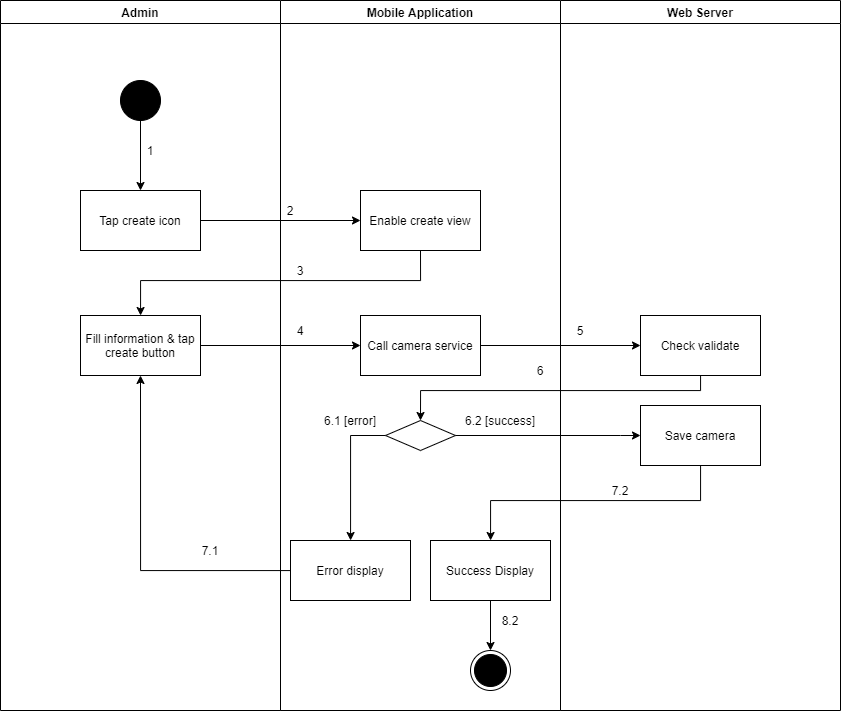

The diagram above was exported from draw.io. Its source (the exported page's mxGraphModel, read from the mxfile embedded in the PNG):
<mxGraphModel dx="1157" dy="-2597" grid="1" gridSize="10" guides="1" tooltips="1" connect="1" arrows="1" fold="1" page="1" pageScale="1" pageWidth="1169" pageHeight="1654" math="0" shadow="0">
  <root>
    <mxCell id="Fj0Tg7kstsB7d4a2Bfcm-0" />
    <mxCell id="Fj0Tg7kstsB7d4a2Bfcm-1" parent="Fj0Tg7kstsB7d4a2Bfcm-0" />
    <mxCell id="U9HG8rUbS2UvM1hxkY-o-0" value="Admin" style="swimlane;" vertex="1" parent="Fj0Tg7kstsB7d4a2Bfcm-1">
      <mxGeometry x="120" y="3660" width="280" height="710" as="geometry" />
    </mxCell>
    <mxCell id="U9HG8rUbS2UvM1hxkY-o-1" value="" style="verticalLabelPosition=bottom;verticalAlign=top;html=1;shape=mxgraph.flowchart.on-page_reference;fillColor=#000000;" vertex="1" parent="U9HG8rUbS2UvM1hxkY-o-0">
      <mxGeometry x="120" y="80" width="40" height="40" as="geometry" />
    </mxCell>
    <mxCell id="U9HG8rUbS2UvM1hxkY-o-2" value="1" style="text;html=1;strokeColor=none;fillColor=none;align=center;verticalAlign=middle;whiteSpace=wrap;rounded=0;" vertex="1" parent="U9HG8rUbS2UvM1hxkY-o-0">
      <mxGeometry x="140" y="140" width="20" height="20" as="geometry" />
    </mxCell>
    <mxCell id="U9HG8rUbS2UvM1hxkY-o-3" value="Fill information &amp;amp; tap create button" style="whiteSpace=wrap;html=1;fillColor=#FFFFFF;" vertex="1" parent="U9HG8rUbS2UvM1hxkY-o-0">
      <mxGeometry x="80" y="315" width="120" height="60" as="geometry" />
    </mxCell>
    <mxCell id="U9HG8rUbS2UvM1hxkY-o-4" value="7.1" style="text;html=1;strokeColor=none;fillColor=none;align=center;verticalAlign=middle;whiteSpace=wrap;rounded=0;" vertex="1" parent="U9HG8rUbS2UvM1hxkY-o-0">
      <mxGeometry x="200" y="540" width="20" height="20" as="geometry" />
    </mxCell>
    <mxCell id="U9HG8rUbS2UvM1hxkY-o-5" value="Mobile Application" style="swimlane;" vertex="1" parent="Fj0Tg7kstsB7d4a2Bfcm-1">
      <mxGeometry x="400" y="3660" width="280" height="710" as="geometry" />
    </mxCell>
    <mxCell id="U9HG8rUbS2UvM1hxkY-o-6" value="" style="ellipse;html=1;shape=endState;fillColor=#000000;strokeColor=#000000;align=center;" vertex="1" parent="U9HG8rUbS2UvM1hxkY-o-5">
      <mxGeometry x="190" y="650" width="40" height="40" as="geometry" />
    </mxCell>
    <mxCell id="U9HG8rUbS2UvM1hxkY-o-7" value="Enable create view" style="whiteSpace=wrap;html=1;verticalAlign=middle;fillColor=#FFFFFF;align=center;" vertex="1" parent="U9HG8rUbS2UvM1hxkY-o-5">
      <mxGeometry x="80" y="190" width="120" height="60" as="geometry" />
    </mxCell>
    <mxCell id="U9HG8rUbS2UvM1hxkY-o-8" value="" style="rhombus;whiteSpace=wrap;html=1;fillColor=#FFFFFF;" vertex="1" parent="U9HG8rUbS2UvM1hxkY-o-5">
      <mxGeometry x="105" y="420" width="70" height="30" as="geometry" />
    </mxCell>
    <mxCell id="U9HG8rUbS2UvM1hxkY-o-9" value="Error display" style="whiteSpace=wrap;html=1;fillColor=#FFFFFF;" vertex="1" parent="U9HG8rUbS2UvM1hxkY-o-5">
      <mxGeometry x="10" y="540" width="120" height="60" as="geometry" />
    </mxCell>
    <mxCell id="U9HG8rUbS2UvM1hxkY-o-10" value="" style="edgeStyle=orthogonalEdgeStyle;rounded=0;orthogonalLoop=1;jettySize=auto;html=1;" edge="1" parent="U9HG8rUbS2UvM1hxkY-o-5" source="U9HG8rUbS2UvM1hxkY-o-8" target="U9HG8rUbS2UvM1hxkY-o-9">
      <mxGeometry relative="1" as="geometry">
        <Array as="points">
          <mxPoint x="70" y="435" />
        </Array>
      </mxGeometry>
    </mxCell>
    <mxCell id="U9HG8rUbS2UvM1hxkY-o-11" value="2" style="text;html=1;strokeColor=none;fillColor=none;align=center;verticalAlign=middle;whiteSpace=wrap;rounded=0;" vertex="1" parent="U9HG8rUbS2UvM1hxkY-o-5">
      <mxGeometry y="200" width="20" height="20" as="geometry" />
    </mxCell>
    <mxCell id="U9HG8rUbS2UvM1hxkY-o-12" value="3" style="text;html=1;strokeColor=none;fillColor=none;align=center;verticalAlign=middle;whiteSpace=wrap;rounded=0;" vertex="1" parent="U9HG8rUbS2UvM1hxkY-o-5">
      <mxGeometry x="10" y="260" width="20" height="20" as="geometry" />
    </mxCell>
    <mxCell id="U9HG8rUbS2UvM1hxkY-o-13" value="6.1 [error]" style="text;html=1;strokeColor=none;fillColor=none;align=center;verticalAlign=middle;whiteSpace=wrap;rounded=0;" vertex="1" parent="U9HG8rUbS2UvM1hxkY-o-5">
      <mxGeometry x="30" y="410" width="80" height="20" as="geometry" />
    </mxCell>
    <mxCell id="U9HG8rUbS2UvM1hxkY-o-14" value="6.2 [success]" style="text;html=1;strokeColor=none;fillColor=none;align=center;verticalAlign=middle;whiteSpace=wrap;rounded=0;" vertex="1" parent="U9HG8rUbS2UvM1hxkY-o-5">
      <mxGeometry x="180" y="410" width="80" height="20" as="geometry" />
    </mxCell>
    <mxCell id="U9HG8rUbS2UvM1hxkY-o-15" value="Call camera service" style="whiteSpace=wrap;html=1;fillColor=#FFFFFF;" vertex="1" parent="U9HG8rUbS2UvM1hxkY-o-5">
      <mxGeometry x="80" y="315" width="120" height="60" as="geometry" />
    </mxCell>
    <mxCell id="U9HG8rUbS2UvM1hxkY-o-16" style="edgeStyle=orthogonalEdgeStyle;rounded=0;orthogonalLoop=1;jettySize=auto;html=1;entryX=0.5;entryY=0;entryDx=0;entryDy=0;" edge="1" parent="U9HG8rUbS2UvM1hxkY-o-5" source="U9HG8rUbS2UvM1hxkY-o-17" target="U9HG8rUbS2UvM1hxkY-o-6">
      <mxGeometry relative="1" as="geometry" />
    </mxCell>
    <mxCell id="U9HG8rUbS2UvM1hxkY-o-17" value="Success Display" style="whiteSpace=wrap;html=1;fillColor=#FFFFFF;" vertex="1" parent="U9HG8rUbS2UvM1hxkY-o-5">
      <mxGeometry x="150" y="540" width="120" height="60" as="geometry" />
    </mxCell>
    <mxCell id="U9HG8rUbS2UvM1hxkY-o-18" value="8.2" style="text;html=1;strokeColor=none;fillColor=none;align=center;verticalAlign=middle;whiteSpace=wrap;rounded=0;" vertex="1" parent="U9HG8rUbS2UvM1hxkY-o-5">
      <mxGeometry x="220" y="610" width="20" height="20" as="geometry" />
    </mxCell>
    <mxCell id="U9HG8rUbS2UvM1hxkY-o-19" value="Web Server" style="swimlane;" vertex="1" parent="Fj0Tg7kstsB7d4a2Bfcm-1">
      <mxGeometry x="680" y="3660" width="280" height="710" as="geometry" />
    </mxCell>
    <mxCell id="U9HG8rUbS2UvM1hxkY-o-20" value="Check validate" style="whiteSpace=wrap;html=1;fillColor=#FFFFFF;" vertex="1" parent="U9HG8rUbS2UvM1hxkY-o-19">
      <mxGeometry x="80" y="315" width="120" height="60" as="geometry" />
    </mxCell>
    <mxCell id="U9HG8rUbS2UvM1hxkY-o-21" value="5" style="text;html=1;strokeColor=none;fillColor=none;align=center;verticalAlign=middle;whiteSpace=wrap;rounded=0;" vertex="1" parent="U9HG8rUbS2UvM1hxkY-o-19">
      <mxGeometry x="10" y="320" width="20" height="20" as="geometry" />
    </mxCell>
    <mxCell id="U9HG8rUbS2UvM1hxkY-o-22" value="Save camera" style="whiteSpace=wrap;html=1;fillColor=#FFFFFF;" vertex="1" parent="U9HG8rUbS2UvM1hxkY-o-19">
      <mxGeometry x="80" y="405" width="120" height="60" as="geometry" />
    </mxCell>
    <mxCell id="U9HG8rUbS2UvM1hxkY-o-23" value="" style="edgeStyle=orthogonalEdgeStyle;rounded=0;orthogonalLoop=1;jettySize=auto;html=1;" edge="1" parent="Fj0Tg7kstsB7d4a2Bfcm-1" source="U9HG8rUbS2UvM1hxkY-o-24" target="U9HG8rUbS2UvM1hxkY-o-7">
      <mxGeometry relative="1" as="geometry" />
    </mxCell>
    <mxCell id="U9HG8rUbS2UvM1hxkY-o-24" value="Tap create icon" style="whiteSpace=wrap;html=1;verticalAlign=middle;fillColor=#FFFFFF;align=center;" vertex="1" parent="Fj0Tg7kstsB7d4a2Bfcm-1">
      <mxGeometry x="200" y="3850" width="120" height="60" as="geometry" />
    </mxCell>
    <mxCell id="U9HG8rUbS2UvM1hxkY-o-25" value="" style="edgeStyle=orthogonalEdgeStyle;rounded=0;orthogonalLoop=1;jettySize=auto;html=1;" edge="1" parent="Fj0Tg7kstsB7d4a2Bfcm-1" source="U9HG8rUbS2UvM1hxkY-o-1" target="U9HG8rUbS2UvM1hxkY-o-24">
      <mxGeometry relative="1" as="geometry" />
    </mxCell>
    <mxCell id="U9HG8rUbS2UvM1hxkY-o-26" style="edgeStyle=orthogonalEdgeStyle;rounded=0;orthogonalLoop=1;jettySize=auto;html=1;exitX=0.5;exitY=1;exitDx=0;exitDy=0;" edge="1" parent="Fj0Tg7kstsB7d4a2Bfcm-1" source="U9HG8rUbS2UvM1hxkY-o-7" target="U9HG8rUbS2UvM1hxkY-o-3">
      <mxGeometry relative="1" as="geometry">
        <Array as="points">
          <mxPoint x="540" y="3940" />
          <mxPoint x="260" y="3940" />
        </Array>
      </mxGeometry>
    </mxCell>
    <mxCell id="U9HG8rUbS2UvM1hxkY-o-27" style="edgeStyle=orthogonalEdgeStyle;rounded=0;orthogonalLoop=1;jettySize=auto;html=1;entryX=0.5;entryY=1;entryDx=0;entryDy=0;" edge="1" parent="Fj0Tg7kstsB7d4a2Bfcm-1" source="U9HG8rUbS2UvM1hxkY-o-9" target="U9HG8rUbS2UvM1hxkY-o-3">
      <mxGeometry relative="1" as="geometry" />
    </mxCell>
    <mxCell id="U9HG8rUbS2UvM1hxkY-o-28" value="" style="edgeStyle=orthogonalEdgeStyle;rounded=0;orthogonalLoop=1;jettySize=auto;html=1;" edge="1" parent="Fj0Tg7kstsB7d4a2Bfcm-1" source="U9HG8rUbS2UvM1hxkY-o-3" target="U9HG8rUbS2UvM1hxkY-o-15">
      <mxGeometry relative="1" as="geometry" />
    </mxCell>
    <mxCell id="U9HG8rUbS2UvM1hxkY-o-29" value="" style="edgeStyle=orthogonalEdgeStyle;rounded=0;orthogonalLoop=1;jettySize=auto;html=1;" edge="1" parent="Fj0Tg7kstsB7d4a2Bfcm-1" source="U9HG8rUbS2UvM1hxkY-o-15" target="U9HG8rUbS2UvM1hxkY-o-20">
      <mxGeometry relative="1" as="geometry" />
    </mxCell>
    <mxCell id="U9HG8rUbS2UvM1hxkY-o-30" style="edgeStyle=orthogonalEdgeStyle;rounded=0;orthogonalLoop=1;jettySize=auto;html=1;entryX=0.5;entryY=0;entryDx=0;entryDy=0;" edge="1" parent="Fj0Tg7kstsB7d4a2Bfcm-1" source="U9HG8rUbS2UvM1hxkY-o-20" target="U9HG8rUbS2UvM1hxkY-o-8">
      <mxGeometry relative="1" as="geometry">
        <Array as="points">
          <mxPoint x="820" y="4050" />
          <mxPoint x="540" y="4050" />
        </Array>
      </mxGeometry>
    </mxCell>
    <mxCell id="U9HG8rUbS2UvM1hxkY-o-31" value="4" style="text;html=1;strokeColor=none;fillColor=none;align=center;verticalAlign=middle;whiteSpace=wrap;rounded=0;" vertex="1" parent="Fj0Tg7kstsB7d4a2Bfcm-1">
      <mxGeometry x="410" y="3980" width="20" height="20" as="geometry" />
    </mxCell>
    <mxCell id="U9HG8rUbS2UvM1hxkY-o-32" value="6" style="text;html=1;strokeColor=none;fillColor=none;align=center;verticalAlign=middle;whiteSpace=wrap;rounded=0;" vertex="1" parent="Fj0Tg7kstsB7d4a2Bfcm-1">
      <mxGeometry x="650" y="4020" width="20" height="20" as="geometry" />
    </mxCell>
    <mxCell id="U9HG8rUbS2UvM1hxkY-o-33" value="" style="edgeStyle=orthogonalEdgeStyle;rounded=0;orthogonalLoop=1;jettySize=auto;html=1;" edge="1" parent="Fj0Tg7kstsB7d4a2Bfcm-1" source="U9HG8rUbS2UvM1hxkY-o-8" target="U9HG8rUbS2UvM1hxkY-o-22">
      <mxGeometry relative="1" as="geometry">
        <Array as="points">
          <mxPoint x="740" y="4095" />
          <mxPoint x="740" y="4095" />
        </Array>
      </mxGeometry>
    </mxCell>
    <mxCell id="U9HG8rUbS2UvM1hxkY-o-34" value="" style="edgeStyle=orthogonalEdgeStyle;rounded=0;orthogonalLoop=1;jettySize=auto;html=1;" edge="1" parent="Fj0Tg7kstsB7d4a2Bfcm-1" source="U9HG8rUbS2UvM1hxkY-o-22" target="U9HG8rUbS2UvM1hxkY-o-17">
      <mxGeometry relative="1" as="geometry">
        <Array as="points">
          <mxPoint x="820" y="4160" />
          <mxPoint x="610" y="4160" />
        </Array>
      </mxGeometry>
    </mxCell>
    <mxCell id="U9HG8rUbS2UvM1hxkY-o-35" value="7.2" style="text;html=1;strokeColor=none;fillColor=none;align=center;verticalAlign=middle;whiteSpace=wrap;rounded=0;" vertex="1" parent="Fj0Tg7kstsB7d4a2Bfcm-1">
      <mxGeometry x="730" y="4140" width="20" height="20" as="geometry" />
    </mxCell>
  </root>
</mxGraphModel>